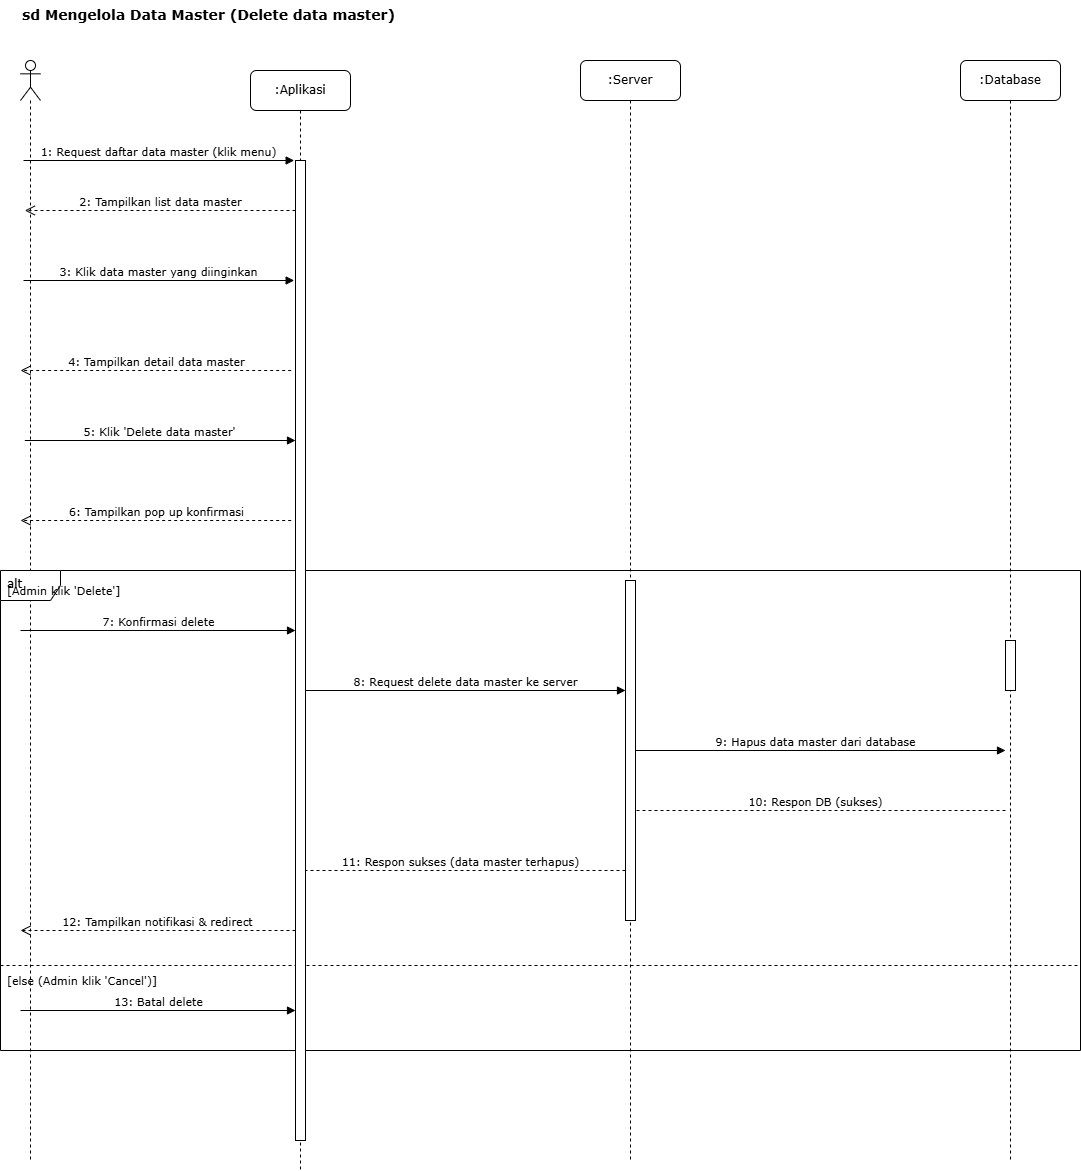

The diagram above was exported from draw.io. Its source (the exported page's mxGraphModel, read from the mxfile embedded in the PNG):
<mxGraphModel dx="858" dy="523" grid="1" gridSize="10" guides="1" tooltips="1" connect="1" arrows="1" fold="1" page="1" pageScale="1" pageWidth="827" pageHeight="1169" math="0" shadow="0">
  <root>
    <mxCell id="SxSB4a5yXYzTf95h57pw-0" />
    <mxCell id="SxSB4a5yXYzTf95h57pw-1" parent="SxSB4a5yXYzTf95h57pw-0" />
    <mxCell id="SxSB4a5yXYzTf95h57pw-2" value="sd Mengelola Data Master (Delete data master)" style="text;html=1;strokeColor=none;fillColor=none;align=left;verticalAlign=top;whiteSpace=wrap;rounded=0;fontFamily=Verdana;fontSize=14;fontStyle=1" parent="SxSB4a5yXYzTf95h57pw-1" vertex="1">
      <mxGeometry x="140" y="20" width="380" height="30" as="geometry" />
    </mxCell>
    <mxCell id="SxSB4a5yXYzTf95h57pw-3" value="" style="shape=umlLifeline;perimeter=lifelinePerimeter;whiteSpace=wrap;html=1;container=1;dropTarget=0;collapsible=0;recursiveResize=0;outlineConnect=0;portConstraint=eastwest;newEdgeStyle={&quot;curved&quot;:0,&quot;rounded&quot;:0};participant=umlActor;" parent="SxSB4a5yXYzTf95h57pw-1" vertex="1">
      <mxGeometry x="140" y="80" width="20" height="1100" as="geometry" />
    </mxCell>
    <mxCell id="SxSB4a5yXYzTf95h57pw-4" value=":Aplikasi" style="shape=umlLifeline;perimeter=lifelinePerimeter;whiteSpace=wrap;html=1;container=1;collapsible=0;recursiveResize=0;outlineConnect=0;rounded=1;shadow=0;comic=0;labelBackgroundColor=none;strokeWidth=1;fontFamily=Verdana;fontSize=12;align=center;" parent="SxSB4a5yXYzTf95h57pw-1" vertex="1">
      <mxGeometry x="370" y="90" width="100" height="1100" as="geometry" />
    </mxCell>
    <mxCell id="SxSB4a5yXYzTf95h57pw-5" value="alt" style="shape=umlFrame;whiteSpace=wrap;html=1;verticalAlign=top;align=left;spacingLeft=5;fontFamily=Verdana;fontSize=12;" parent="SxSB4a5yXYzTf95h57pw-4" vertex="1">
      <mxGeometry x="-250" y="500" width="1080" height="480" as="geometry" />
    </mxCell>
    <mxCell id="SxSB4a5yXYzTf95h57pw-6" value="[Admin klik 'Delete']" style="text;html=1;align=left;verticalAlign=middle;resizable=0;points=[];autosize=1;strokeColor=none;fillColor=none;fontFamily=Verdana;fontSize=11;" parent="SxSB4a5yXYzTf95h57pw-5" vertex="1">
      <mxGeometry x="5" y="5" width="130" height="30" as="geometry" />
    </mxCell>
    <mxCell id="SxSB4a5yXYzTf95h57pw-7" value="7: Konfirmasi delete" style="html=1;verticalAlign=bottom;labelBackgroundColor=none;endArrow=block;rounded=0;fontFamily=Verdana;fontSize=11;" parent="SxSB4a5yXYzTf95h57pw-5" edge="1">
      <mxGeometry width="160" relative="1" as="geometry">
        <mxPoint x="20" y="60" as="sourcePoint" />
        <mxPoint x="295" y="60" as="targetPoint" />
      </mxGeometry>
    </mxCell>
    <mxCell id="SxSB4a5yXYzTf95h57pw-8" value="8: Request delete data master ke server" style="html=1;verticalAlign=bottom;endArrow=block;labelBackgroundColor=none;fontFamily=Verdana;fontSize=11;" parent="SxSB4a5yXYzTf95h57pw-5" edge="1">
      <mxGeometry relative="1" as="geometry">
        <mxPoint x="305" y="120" as="sourcePoint" />
        <mxPoint x="625" y="120" as="targetPoint" />
      </mxGeometry>
    </mxCell>
    <mxCell id="SxSB4a5yXYzTf95h57pw-9" value="9: Hapus data master dari database" style="html=1;verticalAlign=bottom;endArrow=block;labelBackgroundColor=none;fontFamily=Verdana;fontSize=11;" parent="SxSB4a5yXYzTf95h57pw-5" edge="1">
      <mxGeometry relative="1" as="geometry">
        <mxPoint x="625" y="180" as="sourcePoint" />
        <mxPoint x="1005" y="180" as="targetPoint" />
      </mxGeometry>
    </mxCell>
    <mxCell id="SxSB4a5yXYzTf95h57pw-10" value="10: Respon DB (sukses)" style="html=1;verticalAlign=bottom;endArrow=open;dashed=1;endSize=8;labelBackgroundColor=none;fontFamily=Verdana;fontSize=11;" parent="SxSB4a5yXYzTf95h57pw-5" edge="1">
      <mxGeometry relative="1" as="geometry">
        <mxPoint x="1005" y="240" as="sourcePoint" />
        <mxPoint x="625" y="240" as="targetPoint" />
      </mxGeometry>
    </mxCell>
    <mxCell id="SxSB4a5yXYzTf95h57pw-11" value="11: Respon sukses (data master terhapus)" style="html=1;verticalAlign=bottom;endArrow=open;dashed=1;endSize=8;labelBackgroundColor=none;fontFamily=Verdana;fontSize=11;" parent="SxSB4a5yXYzTf95h57pw-5" edge="1">
      <mxGeometry relative="1" as="geometry">
        <mxPoint x="625" y="300" as="sourcePoint" />
        <mxPoint x="295" y="300" as="targetPoint" />
      </mxGeometry>
    </mxCell>
    <mxCell id="SxSB4a5yXYzTf95h57pw-12" value="12: Tampilkan notifikasi &amp; redirect" style="html=1;verticalAlign=bottom;endArrow=open;dashed=1;endSize=8;labelBackgroundColor=none;fontFamily=Verdana;fontSize=11;" parent="SxSB4a5yXYzTf95h57pw-5" edge="1">
      <mxGeometry relative="1" as="geometry">
        <mxPoint x="295" y="360" as="sourcePoint" />
        <mxPoint x="20" y="360" as="targetPoint" />
      </mxGeometry>
    </mxCell>
    <mxCell id="SxSB4a5yXYzTf95h57pw-13" value="" style="line;html=1;strokeWidth=1;dashed=1;align=center;verticalAlign=middle;" parent="SxSB4a5yXYzTf95h57pw-5" vertex="1">
      <mxGeometry y="390" width="1080" height="10" as="geometry" />
    </mxCell>
    <mxCell id="SxSB4a5yXYzTf95h57pw-14" value="[else (Admin klik 'Cancel')]" style="text;html=1;align=left;verticalAlign=middle;resizable=0;points=[];autosize=1;strokeColor=none;fillColor=none;fontFamily=Verdana;fontSize=11;" parent="SxSB4a5yXYzTf95h57pw-5" vertex="1">
      <mxGeometry x="5" y="395" width="160" height="30" as="geometry" />
    </mxCell>
    <mxCell id="SxSB4a5yXYzTf95h57pw-15" value="13: Batal delete" style="html=1;verticalAlign=bottom;labelBackgroundColor=none;endArrow=block;rounded=0;fontFamily=Verdana;fontSize=11;" parent="SxSB4a5yXYzTf95h57pw-5" edge="1">
      <mxGeometry width="160" relative="1" as="geometry">
        <mxPoint x="20" y="440" as="sourcePoint" />
        <mxPoint x="295" y="440" as="targetPoint" />
      </mxGeometry>
    </mxCell>
    <mxCell id="SxSB4a5yXYzTf95h57pw-16" value=":Server" style="shape=umlLifeline;perimeter=lifelinePerimeter;whiteSpace=wrap;html=1;container=1;collapsible=0;recursiveResize=0;outlineConnect=0;rounded=1;shadow=0;comic=0;labelBackgroundColor=none;strokeWidth=1;fontFamily=Verdana;fontSize=12;align=center;" parent="SxSB4a5yXYzTf95h57pw-1" vertex="1">
      <mxGeometry x="700" y="80" width="100" height="1100" as="geometry" />
    </mxCell>
    <mxCell id="SxSB4a5yXYzTf95h57pw-17" value=":Database" style="shape=umlLifeline;perimeter=lifelinePerimeter;whiteSpace=wrap;html=1;container=1;collapsible=0;recursiveResize=0;outlineConnect=0;rounded=1;shadow=0;comic=0;labelBackgroundColor=none;strokeWidth=1;fontFamily=Verdana;fontSize=12;align=center;" parent="SxSB4a5yXYzTf95h57pw-1" vertex="1">
      <mxGeometry x="1080" y="80" width="100" height="1100" as="geometry" />
    </mxCell>
    <mxCell id="SxSB4a5yXYzTf95h57pw-18" value="" style="html=1;points=[];perimeter=orthogonalPerimeter;fillColor=#ffffff;strokeColor=#000000;strokeWidth=1;" parent="SxSB4a5yXYzTf95h57pw-1" vertex="1">
      <mxGeometry x="415" y="180" width="10" height="980" as="geometry" />
    </mxCell>
    <mxCell id="SxSB4a5yXYzTf95h57pw-19" value="" style="html=1;points=[];perimeter=orthogonalPerimeter;fillColor=#ffffff;strokeColor=#000000;strokeWidth=1;" parent="SxSB4a5yXYzTf95h57pw-1" vertex="1">
      <mxGeometry x="745" y="600" width="10" height="340" as="geometry" />
    </mxCell>
    <mxCell id="SxSB4a5yXYzTf95h57pw-20" value="" style="html=1;points=[];perimeter=orthogonalPerimeter;fillColor=#ffffff;strokeColor=#000000;strokeWidth=1;" parent="SxSB4a5yXYzTf95h57pw-1" vertex="1">
      <mxGeometry x="1125" y="660" width="10" height="50" as="geometry" />
    </mxCell>
    <mxCell id="SxSB4a5yXYzTf95h57pw-21" value="1: Request daftar data master (klik menu)" style="html=1;verticalAlign=bottom;labelBackgroundColor=none;endArrow=block;rounded=0;fontFamily=Verdana;fontSize=11;" parent="SxSB4a5yXYzTf95h57pw-1" edge="1">
      <mxGeometry width="160" relative="1" as="geometry">
        <mxPoint x="143.00333333333325" y="180" as="sourcePoint" />
        <mxPoint x="413.67000000000024" y="180" as="targetPoint" />
      </mxGeometry>
    </mxCell>
    <mxCell id="SxSB4a5yXYzTf95h57pw-22" value="2: Tampilkan list data master" style="html=1;verticalAlign=bottom;endArrow=open;dashed=1;endSize=8;labelBackgroundColor=none;fontFamily=Verdana;fontSize=11;" parent="SxSB4a5yXYzTf95h57pw-1" edge="1">
      <mxGeometry relative="1" as="geometry">
        <mxPoint x="415.0000000000002" y="230" as="sourcePoint" />
        <mxPoint x="144.33333333333326" y="230" as="targetPoint" />
      </mxGeometry>
    </mxCell>
    <mxCell id="SxSB4a5yXYzTf95h57pw-23" value="4: Tampilkan detail data master" style="html=1;verticalAlign=bottom;endArrow=open;dashed=1;endSize=8;labelBackgroundColor=none;fontFamily=Verdana;fontSize=11;" parent="SxSB4a5yXYzTf95h57pw-1" edge="1">
      <mxGeometry relative="1" as="geometry">
        <mxPoint x="410.67000000000024" y="390" as="sourcePoint" />
        <mxPoint x="140.00333333333325" y="390" as="targetPoint" />
      </mxGeometry>
    </mxCell>
    <mxCell id="SxSB4a5yXYzTf95h57pw-24" value="5: Klik 'Delete data master'" style="html=1;verticalAlign=bottom;labelBackgroundColor=none;endArrow=block;rounded=0;fontFamily=Verdana;fontSize=11;" parent="SxSB4a5yXYzTf95h57pw-1" edge="1">
      <mxGeometry width="160" relative="1" as="geometry">
        <mxPoint x="144.33333333333326" y="460" as="sourcePoint" />
        <mxPoint x="415.0000000000002" y="460" as="targetPoint" />
        <Array as="points">
          <mxPoint x="205.5" y="460" />
        </Array>
      </mxGeometry>
    </mxCell>
    <mxCell id="SxSB4a5yXYzTf95h57pw-25" value="6: Tampilkan pop up konfirmasi" style="html=1;verticalAlign=bottom;endArrow=open;dashed=1;endSize=8;labelBackgroundColor=none;fontFamily=Verdana;fontSize=11;" parent="SxSB4a5yXYzTf95h57pw-1" edge="1">
      <mxGeometry relative="1" as="geometry">
        <mxPoint x="410.67000000000024" y="540" as="sourcePoint" />
        <mxPoint x="140.00333333333325" y="540" as="targetPoint" />
      </mxGeometry>
    </mxCell>
    <mxCell id="SxSB4a5yXYzTf95h57pw-26" value="3: Klik data master yang diinginkan" style="html=1;verticalAlign=bottom;labelBackgroundColor=none;endArrow=block;rounded=0;fontFamily=Verdana;fontSize=11;" parent="SxSB4a5yXYzTf95h57pw-1" edge="1">
      <mxGeometry x="-0.0025" width="160" relative="1" as="geometry">
        <mxPoint x="143.00333333333325" y="300" as="sourcePoint" />
        <mxPoint x="413.67000000000024" y="300" as="targetPoint" />
        <mxPoint as="offset" />
      </mxGeometry>
    </mxCell>
  </root>
</mxGraphModel>